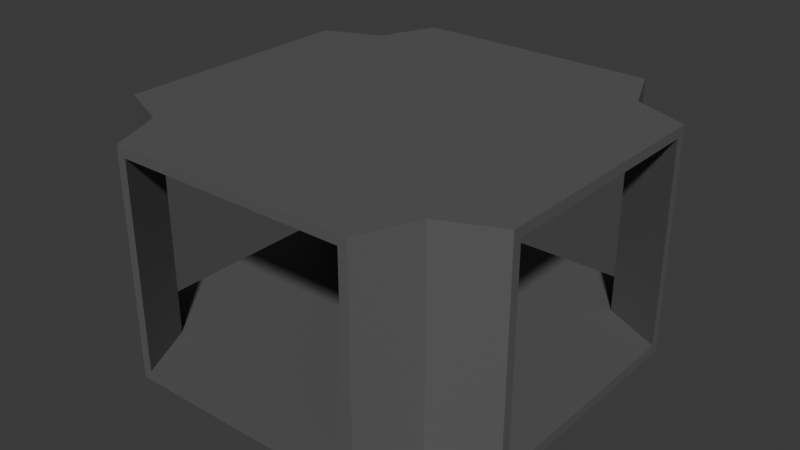# Source: hall_X.blend  (saved by Blender 4.2.66; exported with 4.5.12 LTS)
import bpy
from mathutils import Matrix  # noqa: F401  (used for matrix-valued properties, if any)

bpy.ops.wm.read_factory_settings(use_empty=True)
scene = bpy.context.scene
scene.name = 'Scene'

# ---- collections
col_collection = bpy.data.collections.new('Collection'); scene.collection.children.link(col_collection)
col_normaldoorbounds = bpy.data.collections.new('NormalDoorBounds'); col_collection.children.link(col_normaldoorbounds)

# ---- materials (node trees are filled in below, after node groups)
mat_material = bpy.data.materials.new('Material')

# ---- material node trees
mat_material.use_nodes = True; mat_material.node_tree.nodes.clear()
_N = mat_material.node_tree.nodes; _L = mat_material.node_tree.links
n0 = _N.new('ShaderNodeBsdfPrincipled'); n0.name = 'Principled BSDF'; n0.location = (10, 300)
n0.inputs[0].default_value = (0.1274, 0.1274, 0.1274, 1.0)
n0.inputs[1].default_value = 0.182
n0.inputs[2].default_value = 0.577
n1 = _N.new('ShaderNodeOutputMaterial'); n1.name = 'Material Output'; n1.location = (300, 300)
_L.new(n0.outputs[0], n1.inputs[0])
n1.is_active_output = True

# ---- world
world_world = bpy.data.worlds.new('World'); scene.world = world_world
world_world.use_nodes = True; world_world.node_tree.nodes.clear()
_N = world_world.node_tree.nodes; _L = world_world.node_tree.links
n0 = _N.new('ShaderNodeOutputWorld'); n0.name = 'World Output'; n0.location = (300, 300)
n1 = _N.new('ShaderNodeBackground'); n1.name = 'Background'; n1.location = (10, 300)
n1.inputs[0].default_value = (0.05088, 0.05088, 0.05088, 1.0)
_L.new(n1.outputs[0], n0.inputs[0])
n0.is_active_output = True
world_world.color = (0.05088, 0.05088, 0.05088)
world_world.sun_shadow_jitter_overblur = 0.0

# ---- meshes
me_plane_004 = bpy.data.meshes.new('Plane.004')
me_plane_004.from_pydata([(-2.25, -4.0, 4.0), (-2.25, -4.0, -2.533e-08), (2.25, -4.0, 4.0), (2.25, -4.0, -4.472e-09), (-2.429, -4.0, 4.19), (-2.429, -4.0, -0.1904), (2.429, -4.0, 4.19), (2.429, -4.0, -0.1904), (-2.25, -4.0, 2.0), (-2.429, -4.0, 2.0), (2.25, -4.0, 2.0), (2.429, -4.0, 2.0), (-2.384e-07, -4.0, 4.0), (-2.384e-07, -4.0, 4.19), (-1.457e-07, -4.0, 0.0), (-3.943e-07, -4.0, -0.1904), (-4.0, -2.25, 4.0), (-4.0, -2.25, -4.472e-09), (-4.0, -2.429, 4.19), (-4.0, -2.429, -0.1904), (-4.0, -2.25, 2.0), (-4.0, -2.429, 2.0), (-4.0, 0.0, 4.0), (-4.0, 0.0, 4.19), (-4.0, 0.0, 0.0), (-4.0, 0.0, -0.1904), (4.0, -2.25, 4.0), (4.0, -2.25, -2.533e-08), (4.0, -2.429, 4.19), (4.0, -2.429, -0.1904), (4.0, -2.25, 2.0), (4.0, -2.429, 2.0), (4.0, 0.0, 4.0), (4.0, 0.0, 4.19), (4.0, 0.0, 0.0), (4.0, 0.0, -0.1904), (0.0, 0.0, 4.0), (0.0, 0.0, 0.0), (0.0, -2.25, 4.0), (0.0, -2.25, -1.49e-08), (0.0, 0.0, 4.19), (0.0, 0.0, -0.1904), (0.0, -2.429, -0.1904), (0.0, -2.429, 4.19), (-1.972e-07, -3.214, -0.1904), (2.893, -2.903, -0.1904), (-2.893, -2.903, -0.1904), (-2.893, -2.903, 2.0), (-2.893, -2.903, 4.19), (2.893, -2.903, 2.0), (2.893, -2.903, 4.19), (-1.192e-07, -3.214, 4.19), (2.812, -2.836, 2.0), (2.812, -2.836, 4.0), (2.812, -2.836, 0.0), (-2.812, -2.836, 2.0), (-2.812, -2.836, 0.0), (-2.812, -2.836, 4.0), (-1.192e-07, -3.125, 4.0), (-7.285e-08, -3.125, -7.451e-09), (1.125, -4.0, 4.0), (1.214, -4.0, 4.19), (1.125, -4.0, -2.236e-09), (1.214, -4.0, -0.1904), (2.0, 0.0, 4.0), (2.0, 0.0, 0.0), (2.0, -2.25, 4.0), (2.0, -2.25, -2.012e-08), (2.0, 0.0, 4.19), (2.0, 0.0, -0.1904), (2.0, -2.429, -0.1904), (2.0, -2.429, 4.19), (1.607, -3.214, 4.19), (1.607, -3.214, -0.1904), (1.562, -3.125, -1.118e-08), (1.562, -3.125, 4.0), (-1.125, -4.0, 4.0), (-1.214, -4.0, 4.19), (-1.125, -4.0, -1.267e-08), (-1.214, -4.0, -0.1904), (-2.0, 0.0, 4.0), (-2.0, 0.0, 0.0), (-2.0, -2.25, 4.0), (-2.0, -2.25, -9.687e-09), (-2.0, 0.0, 4.19), (-2.0, 0.0, -0.1904), (-2.0, -2.429, -0.1904), (-2.0, -2.429, 4.19), (-1.607, -3.214, 4.19), (-1.607, -3.214, -0.1904), (-1.562, -3.125, -1.118e-08), (-1.563, -3.125, 4.0), (-2.25, 4.0, 4.0), (-2.25, 4.0, -2.533e-08), (2.25, 4.0, 4.0), (2.25, 4.0, -4.472e-09), (-2.429, 4.0, 4.19), (-2.429, 4.0, -0.1904), (2.429, 4.0, 4.19), (2.429, 4.0, -0.1904), (-2.25, 4.0, 2.0), (-2.429, 4.0, 2.0), (2.25, 4.0, 2.0), (2.429, 4.0, 2.0), (-2.384e-07, 4.0, 4.0), (-2.384e-07, 4.0, 4.19), (-1.457e-07, 4.0, 0.0), (-3.943e-07, 4.0, -0.1904), (-4.0, 2.25, 4.0), (-4.0, 2.25, -4.472e-09), (-4.0, 2.429, 4.19), (-4.0, 2.429, -0.1904), (-4.0, 2.25, 2.0), (-4.0, 2.429, 2.0), (4.0, 2.25, 4.0), (4.0, 2.25, -2.533e-08), (4.0, 2.429, 4.19), (4.0, 2.429, -0.1904), (4.0, 2.25, 2.0), (4.0, 2.429, 2.0), (0.0, 2.25, 4.0), (0.0, 2.25, -1.49e-08), (0.0, 2.429, -0.1904), (0.0, 2.429, 4.19), (-1.972e-07, 3.214, -0.1904), (2.893, 2.903, -0.1904), (-2.893, 2.903, -0.1904), (-2.893, 2.903, 2.0), (-2.893, 2.903, 4.19), (2.893, 2.903, 2.0), (2.893, 2.903, 4.19), (-1.192e-07, 3.214, 4.19), (2.812, 2.836, 2.0), (2.812, 2.836, 4.0), (2.812, 2.836, 0.0), (-2.812, 2.836, 2.0), (-2.812, 2.836, 0.0), (-2.812, 2.836, 4.0), (-1.192e-07, 3.125, 4.0), (-7.285e-08, 3.125, -7.451e-09), (1.125, 4.0, 4.0), (1.214, 4.0, 4.19), (1.125, 4.0, -2.236e-09), (1.214, 4.0, -0.1904), (2.0, 2.25, 4.0), (2.0, 2.25, -2.012e-08), (2.0, 2.429, -0.1904), (2.0, 2.429, 4.19), (1.607, 3.214, 4.19), (1.607, 3.214, -0.1904), (1.562, 3.125, -1.118e-08), (1.562, 3.125, 4.0), (-1.125, 4.0, 4.0), (-1.214, 4.0, 4.19), (-1.125, 4.0, -1.267e-08), (-1.214, 4.0, -0.1904), (-2.0, 2.25, 4.0), (-2.0, 2.25, -9.687e-09), (-2.0, 2.429, -0.1904), (-2.0, 2.429, 4.19), (-1.607, 3.214, 4.19), (-1.607, 3.214, -0.1904), (-1.562, 3.125, -1.118e-08), (-1.563, 3.125, 4.0)], [], [(10, 11, 6, 2), (76, 77, 4, 0), (8, 9, 5, 1), (0, 4, 9, 8), (3, 7, 11, 10), (60, 61, 13, 12), (63, 62, 14, 15), (79, 15, 14, 78), (20, 21, 18, 16), (17, 19, 21, 20), (16, 18, 23, 22), (19, 17, 24, 25), (32, 33, 28, 26), (30, 31, 29, 27), (26, 28, 31, 30), (29, 35, 34, 27), (52, 53, 26, 30), (54, 52, 30, 27), (55, 56, 17, 20), (57, 55, 20, 16), (66, 64, 32, 26), (67, 27, 34, 65), (83, 39, 37, 81), (82, 80, 36, 38), (91, 57, 16, 82), (75, 58, 38, 66), (74, 67, 39, 59), (90, 83, 17, 56), (69, 35, 29, 70), (71, 28, 33, 68), (87, 43, 40, 84), (85, 41, 42, 86), (73, 44, 42, 70), (89, 46, 19, 86), (47, 21, 19, 46), (48, 18, 21, 47), (49, 31, 28, 50), (45, 29, 31, 49), (72, 71, 43, 51), (88, 87, 18, 48), (77, 88, 48, 4), (61, 72, 51, 13), (7, 45, 49, 11), (11, 49, 50, 6), (4, 48, 47, 9), (9, 47, 46, 5), (79, 5, 46, 89), (63, 15, 44, 73), (78, 90, 56, 1), (62, 74, 59, 14), (60, 12, 58, 75), (76, 0, 57, 91), (0, 8, 55, 57), (8, 1, 56, 55), (3, 10, 52, 54), (10, 2, 53, 52), (2, 60, 75, 53), (3, 54, 74, 62), (7, 63, 73, 45), (6, 50, 72, 61), (50, 28, 71, 72), (45, 73, 70, 29), (43, 71, 68, 40), (41, 69, 70, 42), (54, 27, 67, 74), (53, 75, 66, 26), (39, 67, 65, 37), (38, 36, 64, 66), (7, 3, 62, 63), (2, 6, 61, 60), (12, 76, 91, 58), (14, 59, 90, 78), (15, 79, 89, 44), (13, 51, 88, 77), (51, 43, 87, 88), (44, 89, 86, 42), (25, 85, 86, 19), (18, 87, 84, 23), (59, 39, 83, 90), (58, 91, 82, 38), (16, 22, 80, 82), (17, 83, 81, 24), (5, 79, 78, 1), (12, 13, 77, 76), (102, 94, 98, 103), (152, 92, 96, 153), (100, 93, 97, 101), (92, 100, 101, 96), (95, 102, 103, 99), (140, 104, 105, 141), (143, 107, 106, 142), (155, 154, 106, 107), (112, 108, 110, 113), (109, 112, 113, 111), (108, 22, 23, 110), (111, 25, 24, 109), (32, 114, 116, 33), (118, 115, 117, 119), (114, 118, 119, 116), (117, 115, 34, 35), (132, 118, 114, 133), (134, 115, 118, 132), (135, 112, 109, 136), (137, 108, 112, 135), (144, 114, 32, 64), (145, 65, 34, 115), (157, 81, 37, 121), (156, 120, 36, 80), (163, 156, 108, 137), (151, 144, 120, 138), (150, 139, 121, 145), (162, 136, 109, 157), (69, 146, 117, 35), (147, 68, 33, 116), (159, 84, 40, 123), (85, 158, 122, 41), (149, 146, 122, 124), (161, 158, 111, 126), (127, 126, 111, 113), (128, 127, 113, 110), (129, 130, 116, 119), (125, 129, 119, 117), (148, 131, 123, 147), (160, 128, 110, 159), (153, 96, 128, 160), (141, 105, 131, 148), (99, 103, 129, 125), (103, 98, 130, 129), (96, 101, 127, 128), (101, 97, 126, 127), (155, 161, 126, 97), (143, 149, 124, 107), (154, 93, 136, 162), (142, 106, 139, 150), (140, 151, 138, 104), (152, 163, 137, 92), (92, 137, 135, 100), (100, 135, 136, 93), (95, 134, 132, 102), (102, 132, 133, 94), (94, 133, 151, 140), (95, 142, 150, 134), (99, 125, 149, 143), (98, 141, 148, 130), (130, 148, 147, 116), (125, 117, 146, 149), (123, 40, 68, 147), (41, 122, 146, 69), (134, 150, 145, 115), (133, 114, 144, 151), (121, 37, 65, 145), (120, 144, 64, 36), (99, 143, 142, 95), (94, 140, 141, 98), (104, 138, 163, 152), (106, 154, 162, 139), (107, 124, 161, 155), (105, 153, 160, 131), (131, 160, 159, 123), (124, 122, 158, 161), (25, 111, 158, 85), (110, 23, 84, 159), (139, 162, 157, 121), (138, 120, 156, 163), (108, 156, 80, 22), (109, 24, 81, 157), (97, 93, 154, 155), (104, 152, 153, 105)])
_uv = me_plane_004.uv_layers.new(name='UVMap')
_uv.uv.foreach_set('vector', [0.6371, 0.4623, 0.6434, 0.4623, 0.6434, 0.5399, 0.6371, 0.5331, 0.6001, 0.5559, 0.6069, 0.5591, 0.6069, 0.6021, 0.6001, 0.5958, 0.6923, 0.5399, 0.6859, 0.5399, 0.6859, 0.4623, 0.6923, 0.4691, 0.7132, 0.5331, 0.7069, 0.5399, 0.7069, 0.4623, 0.7132, 0.4623, 0.7348, 0.4691, 0.7411, 0.4623, 0.7411, 0.5399, 0.7348, 0.5399, 0.629, 0.5521, 0.6223, 0.5553, 0.6223, 0.5123, 0.629, 0.5123, 0.6297, 0.5559, 0.6364, 0.5591, 0.6364, 0.5989, 0.6297, 0.5989, 0.6075, 0.5989, 0.6075, 0.5559, 0.6143, 0.5559, 0.6143, 0.5958, 0.672, 0.4623, 0.6783, 0.4623, 0.6783, 0.5399, 0.672, 0.5331, 0.7418, 0.4691, 0.7481, 0.4623, 0.7481, 0.5399, 0.7418, 0.5399, 0.7703, 0.542, 0.7635, 0.5483, 0.7635, 0.4623, 0.7703, 0.4623, 0.7555, 0.5483, 0.7487, 0.542, 0.7487, 0.4623, 0.7555, 0.4623, 0.7783, 0.4623, 0.785, 0.4623, 0.785, 0.5483, 0.7783, 0.542, 0.6853, 0.5399, 0.6789, 0.5399, 0.6789, 0.4623, 0.6853, 0.4691, 0.7202, 0.5331, 0.7138, 0.5399, 0.7138, 0.4623, 0.7202, 0.4623, 0.8072, 0.4405, 0.8072, 0.5265, 0.8004, 0.5265, 0.8004, 0.4468, 0.8998, 0.2199, 0.8989, 0.1435, 0.9484, 0.1533, 0.945, 0.2197, 0.9008, 0.2963, 0.8998, 0.2199, 0.945, 0.2197, 0.9489, 0.2877, 0.5004, 0.6826, 0.5013, 0.759, 0.4518, 0.7491, 0.4552, 0.6829, 0.4994, 0.6063, 0.5004, 0.6826, 0.4552, 0.6829, 0.4513, 0.6149, 0.8908, 0.1057, 0.9446, 0.0458, 0.9997, 0.09137, 0.9484, 0.1533, 0.8918, 0.3342, 0.9489, 0.2877, 0.9997, 0.3492, 0.945, 0.3944, 0.5095, 0.7968, 0.5585, 0.845, 0.5067, 0.9027, 0.4554, 0.8568, 0.5084, 0.5685, 0.4544, 0.5087, 0.5057, 0.4623, 0.5579, 0.5199, 0.5409, 0.5791, 0.4994, 0.6063, 0.4513, 0.6149, 0.5084, 0.5685, 0.8585, 0.1158, 0.8213, 0.07798, 0.842, 0.0571, 0.8908, 0.1057, 0.8591, 0.3236, 0.8918, 0.3342, 0.8421, 0.3828, 0.8213, 0.3617, 0.5417, 0.7865, 0.5095, 0.7968, 0.4518, 0.7491, 0.5013, 0.759, 0.1438, 0.04534, 0.1997, 0.0901, 0.1454, 0.158, 0.08664, 0.1115, 0.08563, 0.3519, 0.1448, 0.3042, 0.1994, 0.3726, 0.1431, 0.4176, 0.5132, 0.3511, 0.5633, 0.3988, 0.5081, 0.4617, 0.4564, 0.4171, 0.4569, 0.04483, 0.5083, 0.0003222, 0.5636, 0.06302, 0.5144, 0.1106, 0.05787, 0.1214, 0.01844, 0.08345, 0.03654, 0.0642, 0.08664, 0.1115, 0.5428, 0.12, 0.5002, 0.1473, 0.4552, 0.1583, 0.5144, 0.1106, 0.4993, 0.2309, 0.459, 0.2306, 0.4552, 0.1583, 0.5002, 0.1473, 0.4981, 0.3144, 0.4546, 0.3046, 0.459, 0.2306, 0.4993, 0.2309, 0.1007, 0.2316, 0.1409, 0.2319, 0.1448, 0.3042, 0.09983, 0.3152, 0.1019, 0.1482, 0.1454, 0.158, 0.1409, 0.2319, 0.1007, 0.2316, 0.05721, 0.3425, 0.08563, 0.3519, 0.03645, 0.3994, 0.01838, 0.3804, 0.5421, 0.3413, 0.5132, 0.3511, 0.4546, 0.3046, 0.4981, 0.3144, 0.5704, 0.3323, 0.5421, 0.3413, 0.4981, 0.3144, 0.543, 0.3035, 0.02934, 0.3337, 0.05721, 0.3425, 0.01838, 0.3804, 0.0003222, 0.3616, 0.057, 0.1591, 0.1019, 0.1482, 0.1007, 0.2316, 0.06075, 0.2313, 0.06075, 0.2313, 0.1007, 0.2316, 0.09983, 0.3152, 0.05626, 0.3055, 0.543, 0.3035, 0.4981, 0.3144, 0.4993, 0.2309, 0.5393, 0.2312, 0.5393, 0.2312, 0.4993, 0.2309, 0.5002, 0.1473, 0.5438, 0.157, 0.5707, 0.1288, 0.5438, 0.157, 0.5002, 0.1473, 0.5428, 0.12, 0.02968, 0.1305, 0.0003223, 0.1024, 0.01844, 0.08345, 0.05787, 0.1214, 0.5732, 0.7773, 0.5417, 0.7865, 0.5013, 0.759, 0.5485, 0.7504, 0.8271, 0.3141, 0.8591, 0.3236, 0.8213, 0.3617, 0.8004, 0.3409, 0.827, 0.125, 0.8006, 0.09847, 0.8213, 0.07798, 0.8585, 0.1158, 0.5729, 0.5885, 0.5479, 0.6159, 0.4994, 0.6063, 0.5409, 0.5791, 0.5479, 0.6159, 0.5445, 0.6823, 0.5004, 0.6826, 0.4994, 0.6063, 0.5445, 0.6823, 0.5485, 0.7504, 0.5013, 0.759, 0.5004, 0.6826, 0.8522, 0.2867, 0.8556, 0.2202, 0.8998, 0.2199, 0.9008, 0.2963, 0.8556, 0.2202, 0.8516, 0.152, 0.8989, 0.1435, 0.8998, 0.2199, 0.8516, 0.152, 0.827, 0.125, 0.8585, 0.1158, 0.8989, 0.1435, 0.8522, 0.2867, 0.9008, 0.2963, 0.8591, 0.3236, 0.8271, 0.3141, 0.057, 0.1591, 0.02968, 0.1305, 0.05787, 0.1214, 0.1019, 0.1482, 0.05626, 0.3055, 0.09983, 0.3152, 0.05721, 0.3425, 0.02934, 0.3337, 0.09983, 0.3152, 0.1448, 0.3042, 0.08563, 0.3519, 0.05721, 0.3425, 0.1019, 0.1482, 0.05787, 0.1214, 0.08664, 0.1115, 0.1454, 0.158, 0.03645, 0.3994, 0.08563, 0.3519, 0.1431, 0.4176, 0.09173, 0.462, 0.0912, 0.0003222, 0.1438, 0.04534, 0.08664, 0.1115, 0.03654, 0.0642, 0.9008, 0.2963, 0.9489, 0.2877, 0.8918, 0.3342, 0.8591, 0.3236, 0.8989, 0.1435, 0.8585, 0.1158, 0.8908, 0.1057, 0.9484, 0.1533, 0.8421, 0.3828, 0.8918, 0.3342, 0.945, 0.3944, 0.8942, 0.4398, 0.842, 0.0571, 0.8942, 0.0003222, 0.9446, 0.0458, 0.8908, 0.1057, 0.6075, 0.4623, 0.6143, 0.4686, 0.6143, 0.5085, 0.6075, 0.5053, 0.6149, 0.4686, 0.6217, 0.4623, 0.6217, 0.5053, 0.6149, 0.5085, 0.5995, 0.5617, 0.5729, 0.5885, 0.5409, 0.5791, 0.5786, 0.541, 0.5995, 0.8037, 0.579, 0.8241, 0.5417, 0.7865, 0.5732, 0.7773, 0.5998, 0.1009, 0.5707, 0.1288, 0.5428, 0.12, 0.5817, 0.08208, 0.5998, 0.3605, 0.5815, 0.3795, 0.5421, 0.3413, 0.5704, 0.3323, 0.5815, 0.3795, 0.5633, 0.3988, 0.5132, 0.3511, 0.5421, 0.3413, 0.5817, 0.08208, 0.5428, 0.12, 0.5144, 0.1106, 0.5636, 0.06302, 0.4006, 0.08984, 0.4569, 0.04483, 0.5144, 0.1106, 0.4552, 0.1583, 0.4546, 0.3046, 0.5132, 0.3511, 0.4564, 0.4171, 0.4004, 0.3725, 0.579, 0.8241, 0.5585, 0.845, 0.5095, 0.7968, 0.5417, 0.7865, 0.5786, 0.541, 0.5409, 0.5791, 0.5084, 0.5685, 0.5579, 0.5199, 0.4513, 0.6149, 0.4008, 0.5545, 0.4544, 0.5087, 0.5084, 0.5685, 0.4518, 0.7491, 0.5095, 0.7968, 0.4554, 0.8568, 0.4004, 0.811, 0.6297, 0.5085, 0.6297, 0.4655, 0.6364, 0.4623, 0.6364, 0.5021, 0.6149, 0.5996, 0.6217, 0.5996, 0.6217, 0.6426, 0.6149, 0.6394, 0.6713, 0.4623, 0.6713, 0.5331, 0.665, 0.5399, 0.665, 0.4623, 0.6075, 0.5553, 0.6075, 0.5155, 0.6143, 0.5091, 0.6143, 0.5521, 0.658, 0.5399, 0.658, 0.4691, 0.6643, 0.4623, 0.6643, 0.5399, 0.6999, 0.5331, 0.6999, 0.4623, 0.7062, 0.4623, 0.7062, 0.5399, 0.7341, 0.4691, 0.7341, 0.5399, 0.7278, 0.5399, 0.7278, 0.4623, 0.6149, 0.5521, 0.6149, 0.5123, 0.6217, 0.5123, 0.6217, 0.5553, 0.6223, 0.5989, 0.6223, 0.5559, 0.629, 0.5559, 0.629, 0.5958, 0.6217, 0.5989, 0.6149, 0.5958, 0.6149, 0.5559, 0.6217, 0.5559, 0.6504, 0.4623, 0.6504, 0.5331, 0.6441, 0.5399, 0.6441, 0.4623, 0.7272, 0.4691, 0.7272, 0.5399, 0.7208, 0.5399, 0.7208, 0.4623, 0.7776, 0.4686, 0.7776, 0.5483, 0.7709, 0.5483, 0.7709, 0.4623, 0.7561, 0.5483, 0.7561, 0.4623, 0.7629, 0.4623, 0.7629, 0.542, 0.7857, 0.5483, 0.7857, 0.4686, 0.7924, 0.4623, 0.7924, 0.5483, 0.651, 0.5399, 0.651, 0.4691, 0.6574, 0.4623, 0.6574, 0.5399, 0.6929, 0.5331, 0.6929, 0.4623, 0.6992, 0.4623, 0.6992, 0.5399, 0.7931, 0.4623, 0.7998, 0.4686, 0.7998, 0.5483, 0.7931, 0.5483, 0.3003, 0.6823, 0.2552, 0.682, 0.2518, 0.6157, 0.3013, 0.6059, 0.2993, 0.7587, 0.2512, 0.75, 0.2552, 0.682, 0.3003, 0.6823, 0.1001, 0.6828, 0.05496, 0.6825, 0.05167, 0.6162, 0.1012, 0.6065, 0.09898, 0.7592, 0.05092, 0.7504, 0.05496, 0.6825, 0.1001, 0.6828, 0.3094, 0.5681, 0.2518, 0.6157, 0.2006, 0.5536, 0.2557, 0.5081, 0.3083, 0.7965, 0.2551, 0.8567, 0.2004, 0.8115, 0.2512, 0.75, 0.1094, 0.5687, 0.05542, 0.5086, 0.1068, 0.4627, 0.1584, 0.5205, 0.108, 0.7969, 0.1574, 0.8456, 0.1051, 0.9031, 0.05391, 0.8566, 0.1405, 0.7864, 0.108, 0.7969, 0.05092, 0.7504, 0.09898, 0.7592, 0.3417, 0.5782, 0.3094, 0.5681, 0.3583, 0.5195, 0.379, 0.5404, 0.3409, 0.786, 0.3787, 0.8241, 0.3579, 0.8452, 0.3083, 0.7965, 0.1416, 0.579, 0.1012, 0.6065, 0.05167, 0.6162, 0.1094, 0.5687, 0.2563, 0.04527, 0.3134, 0.1115, 0.2547, 0.158, 0.2004, 0.08997, 0.3142, 0.3519, 0.2566, 0.4175, 0.2004, 0.3724, 0.2551, 0.3041, 0.7132, 0.1109, 0.6564, 0.04484, 0.7082, 0.0003222, 0.7634, 0.06325, 0.6568, 0.4171, 0.7143, 0.3514, 0.7635, 0.399, 0.7081, 0.4617, 0.3422, 0.1215, 0.3134, 0.1115, 0.3636, 0.06426, 0.3817, 0.08354, 0.7427, 0.342, 0.7143, 0.3514, 0.6551, 0.3037, 0.7001, 0.3147, 0.6992, 0.2311, 0.7001, 0.3147, 0.6551, 0.3037, 0.6589, 0.2314, 0.698, 0.1476, 0.6992, 0.2311, 0.6589, 0.2314, 0.6546, 0.1574, 0.2993, 0.2316, 0.3, 0.3152, 0.2551, 0.3041, 0.259, 0.2319, 0.2982, 0.1482, 0.2993, 0.2316, 0.259, 0.2319, 0.2547, 0.158, 0.3426, 0.3425, 0.3814, 0.3805, 0.3633, 0.3995, 0.3142, 0.3519, 0.7421, 0.1208, 0.698, 0.1476, 0.6546, 0.1574, 0.7132, 0.1109, 0.7704, 0.1298, 0.743, 0.1585, 0.698, 0.1476, 0.7421, 0.1208, 0.3705, 0.3338, 0.3994, 0.3617, 0.3814, 0.3805, 0.3426, 0.3425, 0.343, 0.1591, 0.3392, 0.2313, 0.2993, 0.2316, 0.2982, 0.1482, 0.3392, 0.2313, 0.3436, 0.3055, 0.3, 0.3152, 0.2993, 0.2316, 0.743, 0.1585, 0.7392, 0.2308, 0.6992, 0.2311, 0.698, 0.1476, 0.7392, 0.2308, 0.7437, 0.305, 0.7001, 0.3147, 0.6992, 0.2311, 0.7706, 0.3332, 0.7427, 0.342, 0.7001, 0.3147, 0.7437, 0.305, 0.3704, 0.1305, 0.3422, 0.1215, 0.3817, 0.08354, 0.3998, 0.1025, 0.173, 0.5882, 0.1484, 0.6151, 0.1012, 0.6065, 0.1416, 0.579, 0.3729, 0.7765, 0.3996, 0.8034, 0.3787, 0.8241, 0.3409, 0.786, 0.3732, 0.5875, 0.3417, 0.5782, 0.379, 0.5404, 0.3996, 0.5609, 0.1725, 0.7771, 0.1405, 0.7864, 0.09898, 0.7592, 0.1475, 0.7496, 0.1475, 0.7496, 0.09898, 0.7592, 0.1001, 0.6828, 0.1443, 0.6832, 0.1443, 0.6832, 0.1001, 0.6828, 0.1012, 0.6065, 0.1484, 0.6151, 0.3479, 0.7491, 0.2993, 0.7587, 0.3003, 0.6823, 0.3445, 0.6826, 0.3445, 0.6826, 0.3003, 0.6823, 0.3013, 0.6059, 0.3486, 0.6144, 0.3486, 0.6144, 0.3013, 0.6059, 0.3417, 0.5782, 0.3732, 0.5875, 0.3479, 0.7491, 0.3729, 0.7765, 0.3409, 0.786, 0.2993, 0.7587, 0.343, 0.1591, 0.2982, 0.1482, 0.3422, 0.1215, 0.3704, 0.1305, 0.3436, 0.3055, 0.3705, 0.3338, 0.3426, 0.3425, 0.3, 0.3152, 0.3, 0.3152, 0.3426, 0.3425, 0.3142, 0.3519, 0.2551, 0.3041, 0.2982, 0.1482, 0.2547, 0.158, 0.3134, 0.1115, 0.3422, 0.1215, 0.3633, 0.3995, 0.3079, 0.462, 0.2566, 0.4175, 0.3142, 0.3519, 0.309, 0.0003222, 0.3636, 0.06426, 0.3134, 0.1115, 0.2563, 0.04527, 0.2993, 0.7587, 0.3409, 0.786, 0.3083, 0.7965, 0.2512, 0.75, 0.3013, 0.6059, 0.2518, 0.6157, 0.3094, 0.5681, 0.3417, 0.5782, 0.3579, 0.8452, 0.3058, 0.9022, 0.2551, 0.8567, 0.3083, 0.7965, 0.3583, 0.5195, 0.3094, 0.5681, 0.2557, 0.5081, 0.3062, 0.4627, 0.6001, 0.5085, 0.6001, 0.4655, 0.6069, 0.4623, 0.6069, 0.5021, 0.6069, 0.5155, 0.6069, 0.5553, 0.6001, 0.5521, 0.6001, 0.5091, 0.199, 0.8039, 0.1782, 0.8245, 0.1405, 0.7864, 0.1725, 0.7771, 0.1994, 0.5619, 0.173, 0.5882, 0.1416, 0.579, 0.1789, 0.5414, 0.7996, 0.3612, 0.7816, 0.38, 0.7427, 0.342, 0.7706, 0.3332, 0.7998, 0.1016, 0.7704, 0.1298, 0.7421, 0.1208, 0.7816, 0.08255, 0.7816, 0.08255, 0.7421, 0.1208, 0.7132, 0.1109, 0.7634, 0.06325, 0.7816, 0.38, 0.7635, 0.399, 0.7143, 0.3514, 0.7427, 0.342, 0.6004, 0.3721, 0.6551, 0.3037, 0.7143, 0.3514, 0.6568, 0.4171, 0.6546, 0.1574, 0.6004, 0.08941, 0.6564, 0.04484, 0.7132, 0.1109, 0.1789, 0.5414, 0.1416, 0.579, 0.1094, 0.5687, 0.1584, 0.5205, 0.1782, 0.8245, 0.1574, 0.8456, 0.108, 0.7969, 0.1405, 0.7864, 0.05092, 0.7504, 0.108, 0.7969, 0.05391, 0.8566, 0.0003223, 0.8108, 0.05167, 0.6162, 0.0003222, 0.5542, 0.05542, 0.5086, 0.1094, 0.5687, 0.6223, 0.4623, 0.629, 0.4686, 0.629, 0.5085, 0.6223, 0.5053, 0.6143, 0.5996, 0.6143, 0.6394, 0.6075, 0.6426, 0.6075, 0.5996])
me_plane_004.materials.append(mat_material)
me_plane_004.use_paint_bone_selection = False
me_plane_004.use_paint_mask = True
me_plane_004.update()

# ---- objects
ob_cellbounds_x = bpy.data.objects.new('cellbounds-x', None)
ob_cellbounds_x_1 = bpy.data.objects.new('cellbounds+x', None)
ob_cellbounds_xy = bpy.data.objects.new('cellbounds-xy', None)
ob_cellbounds_xy_1 = bpy.data.objects.new('cellbounds+xy', None)
ob_hallwayxwalls = bpy.data.objects.new('HallwayXWalls', me_plane_004)
ob_left_high = bpy.data.objects.new('Left-High', None)
ob_left_low = bpy.data.objects.new('Left-Low', None)
ob_right_high = bpy.data.objects.new('Right-High', None)
ob_right_low = bpy.data.objects.new('Right-Low', None)

# ---- transforms, parenting, visibility, modifiers, constraints
ob_cellbounds_x.location = (-4.0, 0.0, 0.0)
ob_cellbounds_x_1.location = (4.0, 0.0, 0.0)
ob_cellbounds_xy.location = (-4.0, 0.0, 4.0)
ob_cellbounds_xy_1.location = (4.0, 0.0, 4.0)
ob_hallwayxwalls.location = (0.0, 0.0, 0.0)
ob_left_high.location = (2.25, 0.0, 4.0)
ob_left_low.location = (2.25, 0.0, 0.0)
ob_right_high.location = (-2.25, 0.0, 4.0)
ob_right_low.location = (-2.25, 0.0, 0.0)

# ---- collection membership
col_collection.objects.link(ob_cellbounds_x)
col_collection.objects.link(ob_cellbounds_x_1)
col_collection.objects.link(ob_cellbounds_xy)
col_collection.objects.link(ob_cellbounds_xy_1)
col_collection.objects.link(ob_hallwayxwalls)
col_normaldoorbounds.objects.link(ob_left_high)
col_normaldoorbounds.objects.link(ob_left_low)
col_normaldoorbounds.objects.link(ob_right_high)
col_normaldoorbounds.objects.link(ob_right_low)

# ---- scene / render settings (as saved in the file)
scene.frame_start = 1; scene.frame_end = 250; scene.frame_set(1)
scene.render.engine = 'BLENDER_EEVEE_NEXT'
bpy.context.view_layer.update()

# ---- added for rendering (the .blend has no active camera and no usable light): camera, sun
cam_auto = bpy.data.cameras.new('AutoCamera')
cam_auto.lens = 50.0
cam_auto.sensor_width = 36.0
cam_auto.clip_end = 1000.0
ob_auto_camera = bpy.data.objects.new('AutoCamera', cam_auto)
scene.collection.objects.link(ob_auto_camera)
ob_auto_camera.location = (11.2251, -13.4701, 10.98)
ob_auto_camera.rotation_euler = (1.09748, -7.21219e-08, 0.694738)
scene.camera = ob_auto_camera
light_auto_sun = bpy.data.lights.new('AutoSun', 'SUN')
light_auto_sun.energy = 3.0
light_auto_sun.angle = 0.0523599
ob_auto_sun = bpy.data.objects.new('AutoSun', light_auto_sun)
scene.collection.objects.link(ob_auto_sun)
ob_auto_sun.rotation_euler = (0.872665, 0.174533, 0.523599)
bpy.context.view_layer.update()
